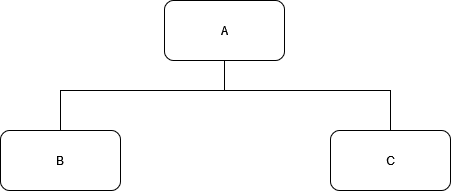

The diagram above was exported from draw.io. Its source (the exported page's mxGraphModel, read from the mxfile embedded in the PNG):
<mxGraphModel dx="1422" dy="752" grid="1" gridSize="10" guides="1" tooltips="1" connect="1" arrows="1" fold="1" page="1" pageScale="1" pageWidth="827" pageHeight="1169" math="0" shadow="0">
  <root>
    <mxCell id="0" />
    <mxCell id="1" parent="0" />
    <mxCell id="kZuipPNhiHtYb-HLNkvU-4" style="edgeStyle=orthogonalEdgeStyle;rounded=0;orthogonalLoop=1;jettySize=auto;html=1;endArrow=none;endFill=0;" edge="1" parent="1" source="kZuipPNhiHtYb-HLNkvU-1" target="kZuipPNhiHtYb-HLNkvU-2">
      <mxGeometry relative="1" as="geometry">
        <Array as="points">
          <mxPoint x="414" y="160" />
          <mxPoint x="250" y="160" />
        </Array>
      </mxGeometry>
    </mxCell>
    <mxCell id="kZuipPNhiHtYb-HLNkvU-5" style="edgeStyle=orthogonalEdgeStyle;rounded=0;orthogonalLoop=1;jettySize=auto;html=1;entryX=0.5;entryY=0;entryDx=0;entryDy=0;endArrow=none;endFill=0;" edge="1" parent="1" source="kZuipPNhiHtYb-HLNkvU-1" target="kZuipPNhiHtYb-HLNkvU-3">
      <mxGeometry relative="1" as="geometry">
        <Array as="points">
          <mxPoint x="414" y="160" />
          <mxPoint x="580" y="160" />
        </Array>
      </mxGeometry>
    </mxCell>
    <mxCell id="kZuipPNhiHtYb-HLNkvU-1" value="A" style="rounded=1;whiteSpace=wrap;html=1;" vertex="1" parent="1">
      <mxGeometry x="354" y="70" width="120" height="60" as="geometry" />
    </mxCell>
    <mxCell id="kZuipPNhiHtYb-HLNkvU-2" value="B" style="rounded=1;whiteSpace=wrap;html=1;" vertex="1" parent="1">
      <mxGeometry x="190" y="200" width="120" height="60" as="geometry" />
    </mxCell>
    <mxCell id="kZuipPNhiHtYb-HLNkvU-3" value="C" style="rounded=1;whiteSpace=wrap;html=1;" vertex="1" parent="1">
      <mxGeometry x="520" y="200" width="120" height="60" as="geometry" />
    </mxCell>
  </root>
</mxGraphModel>